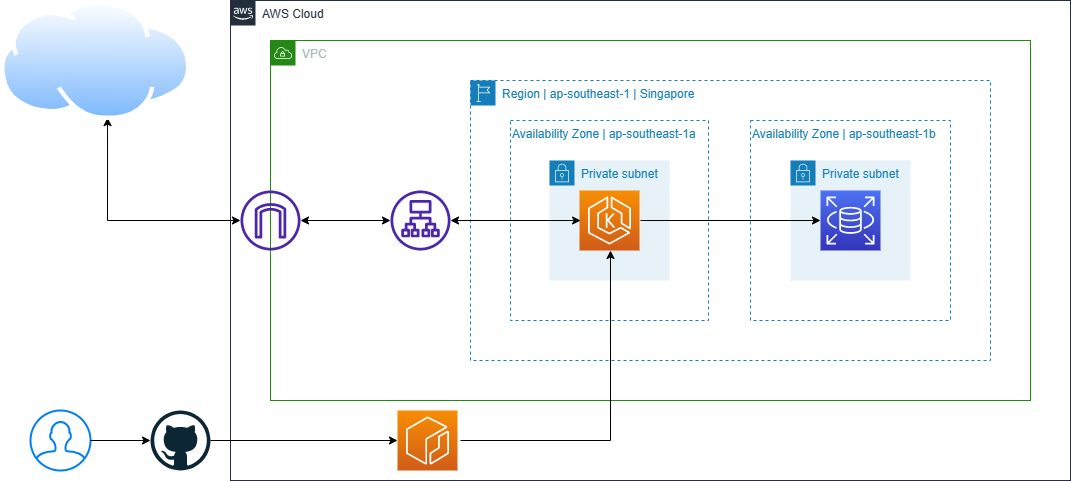

The diagram above was exported from draw.io. Its source (the exported page's mxGraphModel, read from the mxfile embedded in the PNG):
<mxGraphModel dx="1434" dy="836" grid="1" gridSize="10" guides="1" tooltips="1" connect="1" arrows="1" fold="1" page="1" pageScale="1" pageWidth="1654" pageHeight="1169" math="0" shadow="0">
  <root>
    <mxCell id="0" />
    <mxCell id="1" parent="0" />
    <mxCell id="Dmu8axUq939aU26TwsK_-56" value="Region | ap-southeast-1 | Singapore" style="points=[[0,0],[0.25,0],[0.5,0],[0.75,0],[1,0],[1,0.25],[1,0.5],[1,0.75],[1,1],[0.75,1],[0.5,1],[0.25,1],[0,1],[0,0.75],[0,0.5],[0,0.25]];outlineConnect=0;gradientColor=none;html=1;whiteSpace=wrap;fontSize=12;fontStyle=0;container=1;pointerEvents=0;collapsible=0;recursiveResize=0;shape=mxgraph.aws4.group;grIcon=mxgraph.aws4.group_region;strokeColor=#147EBA;fillColor=none;verticalAlign=top;align=left;spacingLeft=30;fontColor=#147EBA;dashed=1;" parent="1" vertex="1">
      <mxGeometry x="840" y="480" width="520" height="280" as="geometry" />
    </mxCell>
    <mxCell id="Dmu8axUq939aU26TwsK_-62" value="VPC" style="points=[[0,0],[0.25,0],[0.5,0],[0.75,0],[1,0],[1,0.25],[1,0.5],[1,0.75],[1,1],[0.75,1],[0.5,1],[0.25,1],[0,1],[0,0.75],[0,0.5],[0,0.25]];outlineConnect=0;gradientColor=none;html=1;whiteSpace=wrap;fontSize=12;fontStyle=0;container=1;pointerEvents=0;collapsible=0;recursiveResize=0;shape=mxgraph.aws4.group;grIcon=mxgraph.aws4.group_vpc;strokeColor=#248814;fillColor=none;verticalAlign=top;align=left;spacingLeft=30;fontColor=#AAB7B8;dashed=0;" parent="1" vertex="1">
      <mxGeometry x="640" y="440" width="760" height="360" as="geometry" />
    </mxCell>
    <mxCell id="Dmu8axUq939aU26TwsK_-63" value="AWS Cloud" style="points=[[0,0],[0.25,0],[0.5,0],[0.75,0],[1,0],[1,0.25],[1,0.5],[1,0.75],[1,1],[0.75,1],[0.5,1],[0.25,1],[0,1],[0,0.75],[0,0.5],[0,0.25]];outlineConnect=0;gradientColor=none;html=1;whiteSpace=wrap;fontSize=12;fontStyle=0;container=1;pointerEvents=0;collapsible=0;recursiveResize=0;shape=mxgraph.aws4.group;grIcon=mxgraph.aws4.group_aws_cloud_alt;strokeColor=#232F3E;fillColor=none;verticalAlign=top;align=left;spacingLeft=30;fontColor=#232F3E;dashed=0;" parent="1" vertex="1">
      <mxGeometry x="600" y="400" width="840" height="480" as="geometry" />
    </mxCell>
    <mxCell id="Dmu8axUq939aU26TwsK_-58" value="" style="sketch=0;outlineConnect=0;fontColor=#232F3E;gradientColor=none;fillColor=#4D27AA;strokeColor=none;dashed=0;verticalLabelPosition=bottom;verticalAlign=top;align=center;html=1;fontSize=12;fontStyle=0;aspect=fixed;pointerEvents=1;shape=mxgraph.aws4.application_load_balancer;" parent="Dmu8axUq939aU26TwsK_-63" vertex="1">
      <mxGeometry x="160" y="190" width="60" height="60" as="geometry" />
    </mxCell>
    <mxCell id="Dmu8axUq939aU26TwsK_-46" value="Private subnet" style="points=[[0,0],[0.25,0],[0.5,0],[0.75,0],[1,0],[1,0.25],[1,0.5],[1,0.75],[1,1],[0.75,1],[0.5,1],[0.25,1],[0,1],[0,0.75],[0,0.5],[0,0.25]];outlineConnect=0;gradientColor=none;html=1;whiteSpace=wrap;fontSize=12;fontStyle=0;container=1;pointerEvents=0;collapsible=0;recursiveResize=0;shape=mxgraph.aws4.group;grIcon=mxgraph.aws4.group_security_group;grStroke=0;strokeColor=#147EBA;fillColor=#E6F2F8;verticalAlign=top;align=left;spacingLeft=30;fontColor=#147EBA;dashed=0;" parent="Dmu8axUq939aU26TwsK_-63" vertex="1">
      <mxGeometry x="560" y="160" width="120" height="120" as="geometry" />
    </mxCell>
    <mxCell id="Dmu8axUq939aU26TwsK_-42" value="" style="sketch=0;points=[[0,0,0],[0.25,0,0],[0.5,0,0],[0.75,0,0],[1,0,0],[0,1,0],[0.25,1,0],[0.5,1,0],[0.75,1,0],[1,1,0],[0,0.25,0],[0,0.5,0],[0,0.75,0],[1,0.25,0],[1,0.5,0],[1,0.75,0]];outlineConnect=0;fontColor=#232F3E;gradientColor=#4D72F3;gradientDirection=north;fillColor=#3334B9;strokeColor=#ffffff;dashed=0;verticalLabelPosition=bottom;verticalAlign=top;align=center;html=1;fontSize=12;fontStyle=0;aspect=fixed;shape=mxgraph.aws4.resourceIcon;resIcon=mxgraph.aws4.rds;" parent="Dmu8axUq939aU26TwsK_-46" vertex="1">
      <mxGeometry x="30" y="30" width="60" height="60" as="geometry" />
    </mxCell>
    <mxCell id="Dmu8axUq939aU26TwsK_-45" value="Private subnet" style="points=[[0,0],[0.25,0],[0.5,0],[0.75,0],[1,0],[1,0.25],[1,0.5],[1,0.75],[1,1],[0.75,1],[0.5,1],[0.25,1],[0,1],[0,0.75],[0,0.5],[0,0.25]];outlineConnect=0;gradientColor=none;html=1;whiteSpace=wrap;fontSize=12;fontStyle=0;container=1;pointerEvents=0;collapsible=0;recursiveResize=0;shape=mxgraph.aws4.group;grIcon=mxgraph.aws4.group_security_group;grStroke=0;strokeColor=#147EBA;fillColor=#E6F2F8;verticalAlign=top;align=left;spacingLeft=30;fontColor=#147EBA;dashed=0;" parent="Dmu8axUq939aU26TwsK_-63" vertex="1">
      <mxGeometry x="319" y="160" width="120" height="120" as="geometry" />
    </mxCell>
    <mxCell id="Dmu8axUq939aU26TwsK_-43" value="" style="sketch=0;points=[[0,0,0],[0.25,0,0],[0.5,0,0],[0.75,0,0],[1,0,0],[0,1,0],[0.25,1,0],[0.5,1,0],[0.75,1,0],[1,1,0],[0,0.25,0],[0,0.5,0],[0,0.75,0],[1,0.25,0],[1,0.5,0],[1,0.75,0]];outlineConnect=0;fontColor=#232F3E;gradientColor=#F78E04;gradientDirection=north;fillColor=#D05C17;strokeColor=#ffffff;dashed=0;verticalLabelPosition=bottom;verticalAlign=top;align=center;html=1;fontSize=12;fontStyle=0;aspect=fixed;shape=mxgraph.aws4.resourceIcon;resIcon=mxgraph.aws4.eks;" parent="Dmu8axUq939aU26TwsK_-45" vertex="1">
      <mxGeometry x="30" y="30" width="60" height="60" as="geometry" />
    </mxCell>
    <mxCell id="Dmu8axUq939aU26TwsK_-44" value="" style="sketch=0;points=[[0,0,0],[0.25,0,0],[0.5,0,0],[0.75,0,0],[1,0,0],[0,1,0],[0.25,1,0],[0.5,1,0],[0.75,1,0],[1,1,0],[0,0.25,0],[0,0.5,0],[0,0.75,0],[1,0.25,0],[1,0.5,0],[1,0.75,0]];outlineConnect=0;fontColor=#232F3E;gradientColor=#F78E04;gradientDirection=north;fillColor=#D05C17;strokeColor=#ffffff;dashed=0;verticalLabelPosition=bottom;verticalAlign=top;align=center;html=1;fontSize=12;fontStyle=0;shape=mxgraph.aws4.resourceIcon;resIcon=mxgraph.aws4.ecr;" parent="Dmu8axUq939aU26TwsK_-63" vertex="1">
      <mxGeometry x="167" y="410" width="60" height="60" as="geometry" />
    </mxCell>
    <mxCell id="Dmu8axUq939aU26TwsK_-57" value="" style="sketch=0;outlineConnect=0;fontColor=#232F3E;gradientColor=none;fillColor=#4D27AA;strokeColor=none;dashed=0;verticalLabelPosition=bottom;verticalAlign=top;align=center;html=1;fontSize=12;fontStyle=0;pointerEvents=1;shape=mxgraph.aws4.internet_gateway;" parent="Dmu8axUq939aU26TwsK_-63" vertex="1">
      <mxGeometry x="10" y="190" width="60" height="60" as="geometry" />
    </mxCell>
    <mxCell id="Dmu8axUq939aU26TwsK_-55" value="Availability Zone | ap-southeast-1b" style="fillColor=none;strokeColor=#147EBA;dashed=1;verticalAlign=top;fontStyle=0;fontColor=#147EBA;whiteSpace=wrap;html=1;align=left;" parent="Dmu8axUq939aU26TwsK_-63" vertex="1">
      <mxGeometry x="520" y="120" width="200" height="200" as="geometry" />
    </mxCell>
    <mxCell id="Dmu8axUq939aU26TwsK_-48" value="Availability Zone | ap-southeast-1a" style="fillColor=none;strokeColor=#147EBA;dashed=1;verticalAlign=top;fontStyle=0;fontColor=#147EBA;whiteSpace=wrap;html=1;align=left;" parent="Dmu8axUq939aU26TwsK_-63" vertex="1">
      <mxGeometry x="280" y="120" width="198" height="200" as="geometry" />
    </mxCell>
    <mxCell id="Dmu8axUq939aU26TwsK_-92" value="" style="endArrow=classic;startArrow=classic;html=1;rounded=0;" parent="Dmu8axUq939aU26TwsK_-63" target="Dmu8axUq939aU26TwsK_-58" edge="1">
      <mxGeometry width="50" height="50" relative="1" as="geometry">
        <mxPoint x="70" y="220" as="sourcePoint" />
        <mxPoint x="120" y="170" as="targetPoint" />
      </mxGeometry>
    </mxCell>
    <mxCell id="Dmu8axUq939aU26TwsK_-93" value="" style="endArrow=classic;startArrow=classic;html=1;rounded=0;entryX=0.354;entryY=0.5;entryDx=0;entryDy=0;entryPerimeter=0;" parent="Dmu8axUq939aU26TwsK_-63" target="Dmu8axUq939aU26TwsK_-48" edge="1">
      <mxGeometry width="50" height="50" relative="1" as="geometry">
        <mxPoint x="220" y="220" as="sourcePoint" />
        <mxPoint x="270" y="170" as="targetPoint" />
      </mxGeometry>
    </mxCell>
    <mxCell id="Dmu8axUq939aU26TwsK_-94" value="" style="endArrow=classic;html=1;rounded=0;entryX=0.35;entryY=0.5;entryDx=0;entryDy=0;entryPerimeter=0;" parent="Dmu8axUq939aU26TwsK_-63" target="Dmu8axUq939aU26TwsK_-55" edge="1">
      <mxGeometry width="50" height="50" relative="1" as="geometry">
        <mxPoint x="410" y="220" as="sourcePoint" />
        <mxPoint x="460" y="170" as="targetPoint" />
      </mxGeometry>
    </mxCell>
    <mxCell id="Dmu8axUq939aU26TwsK_-95" value="" style="endArrow=classic;html=1;rounded=0;entryX=0.505;entryY=0.65;entryDx=0;entryDy=0;entryPerimeter=0;" parent="Dmu8axUq939aU26TwsK_-63" target="Dmu8axUq939aU26TwsK_-48" edge="1">
      <mxGeometry width="50" height="50" relative="1" as="geometry">
        <mxPoint x="230" y="440" as="sourcePoint" />
        <mxPoint x="280" y="390" as="targetPoint" />
        <Array as="points">
          <mxPoint x="380" y="440" />
        </Array>
      </mxGeometry>
    </mxCell>
    <mxCell id="Dmu8axUq939aU26TwsK_-98" value="" style="endArrow=classic;startArrow=classic;html=1;rounded=0;exitX=0.562;exitY=0.976;exitDx=0;exitDy=0;exitPerimeter=0;" parent="Dmu8axUq939aU26TwsK_-63" source="Dmu8axUq939aU26TwsK_-76" edge="1">
      <mxGeometry width="50" height="50" relative="1" as="geometry">
        <mxPoint x="-40" y="270" as="sourcePoint" />
        <mxPoint x="10" y="220" as="targetPoint" />
        <Array as="points">
          <mxPoint x="-123" y="220" />
        </Array>
      </mxGeometry>
    </mxCell>
    <mxCell id="Dmu8axUq939aU26TwsK_-76" value="" style="image;aspect=fixed;perimeter=ellipsePerimeter;html=1;align=center;shadow=0;dashed=0;spacingTop=3;image=img/lib/active_directory/internet_cloud.svg;" parent="1" vertex="1">
      <mxGeometry x="370" y="400" width="190.47" height="120" as="geometry" />
    </mxCell>
    <mxCell id="Dmu8axUq939aU26TwsK_-87" value="" style="html=1;verticalLabelPosition=bottom;align=center;labelBackgroundColor=#ffffff;verticalAlign=top;strokeWidth=2;strokeColor=#0080F0;shadow=0;dashed=0;shape=mxgraph.ios7.icons.user;" parent="1" vertex="1">
      <mxGeometry x="400" y="810" width="60" height="60" as="geometry" />
    </mxCell>
    <mxCell id="Dmu8axUq939aU26TwsK_-83" value="" style="dashed=0;outlineConnect=0;html=1;align=center;labelPosition=center;verticalLabelPosition=bottom;verticalAlign=top;shape=mxgraph.weblogos.github" parent="1" vertex="1">
      <mxGeometry x="520" y="810" width="60" height="60" as="geometry" />
    </mxCell>
    <mxCell id="Dmu8axUq939aU26TwsK_-96" value="" style="endArrow=classic;html=1;rounded=0;entryX=0;entryY=0.5;entryDx=0;entryDy=0;entryPerimeter=0;" parent="1" source="Dmu8axUq939aU26TwsK_-83" target="Dmu8axUq939aU26TwsK_-44" edge="1">
      <mxGeometry width="50" height="50" relative="1" as="geometry">
        <mxPoint x="590" y="840" as="sourcePoint" />
        <mxPoint x="640" y="790" as="targetPoint" />
      </mxGeometry>
    </mxCell>
    <mxCell id="Dmu8axUq939aU26TwsK_-97" value="" style="endArrow=classic;html=1;rounded=0;" parent="1" target="Dmu8axUq939aU26TwsK_-83" edge="1">
      <mxGeometry width="50" height="50" relative="1" as="geometry">
        <mxPoint x="460" y="840" as="sourcePoint" />
        <mxPoint x="510" y="790" as="targetPoint" />
      </mxGeometry>
    </mxCell>
  </root>
</mxGraphModel>